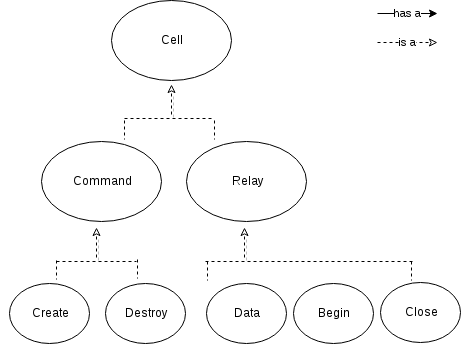

The diagram above was exported from draw.io. Its source (the exported page's mxGraphModel, read from the mxfile embedded in the PNG):
<mxGraphModel dx="876" dy="419" grid="1" gridSize="10" guides="1" tooltips="1" connect="1" arrows="1" fold="1" page="1" pageScale="1" pageWidth="850" pageHeight="1100" background="#ffffff" math="0" shadow="0">
  <root>
    <mxCell id="0" />
    <mxCell id="1" parent="0" />
    <mxCell id="19" value="Cell" style="ellipse;whiteSpace=wrap;html=1;" parent="1" vertex="1">
      <mxGeometry x="119" y="137" width="120" height="80" as="geometry" />
    </mxCell>
    <mxCell id="20" value="Relay" style="ellipse;whiteSpace=wrap;html=1;" parent="1" vertex="1">
      <mxGeometry x="194" y="278" width="120" height="80" as="geometry" />
    </mxCell>
    <mxCell id="22" value="Data" style="ellipse;whiteSpace=wrap;html=1;" parent="1" vertex="1">
      <mxGeometry x="214" y="420" width="80" height="60" as="geometry" />
    </mxCell>
    <mxCell id="23" value="Begin" style="ellipse;whiteSpace=wrap;html=1;" parent="1" vertex="1">
      <mxGeometry x="301" y="420" width="80" height="60" as="geometry" />
    </mxCell>
    <mxCell id="24" value="Close" style="ellipse;whiteSpace=wrap;html=1;" parent="1" vertex="1">
      <mxGeometry x="388" y="419" width="80" height="60" as="geometry" />
    </mxCell>
    <mxCell id="31" value="Command" style="ellipse;whiteSpace=wrap;html=1;" parent="1" vertex="1">
      <mxGeometry x="49" y="278" width="120" height="80" as="geometry" />
    </mxCell>
    <mxCell id="32" value="Create" style="ellipse;whiteSpace=wrap;html=1;" parent="1" vertex="1">
      <mxGeometry x="17" y="420" width="80" height="60" as="geometry" />
    </mxCell>
    <mxCell id="33" value="Destroy" style="ellipse;whiteSpace=wrap;html=1;" parent="1" vertex="1">
      <mxGeometry x="113" y="420" width="80" height="60" as="geometry" />
    </mxCell>
    <mxCell id="44" value="" style="line;html=1;strokeWidth=1;fillColor=none;align=left;verticalAlign=middle;spacingTop=-1;spacingLeft=3;spacingRight=3;rotatable=0;labelPosition=right;points=[];portConstraint=eastwest;dashed=1;" parent="1" vertex="1">
      <mxGeometry x="132" y="251" width="90" height="8" as="geometry" />
    </mxCell>
    <mxCell id="49" value="" style="endArrow=classic;html=1;shadow=1;dashed=1;endFill=0;" parent="1" edge="1">
      <mxGeometry width="50" height="50" relative="1" as="geometry">
        <mxPoint x="179" y="251" as="sourcePoint" />
        <mxPoint x="179" y="221" as="targetPoint" />
      </mxGeometry>
    </mxCell>
    <mxCell id="51" value="" style="line;html=1;strokeWidth=1;fillColor=none;align=left;verticalAlign=middle;spacingTop=-1;spacingLeft=3;spacingRight=3;rotatable=0;labelPosition=right;points=[];portConstraint=eastwest;dashed=1;" parent="1" vertex="1">
      <mxGeometry x="64" y="394" width="80" height="8" as="geometry" />
    </mxCell>
    <mxCell id="52" value="" style="shape=partialRectangle;fontStyle=1;top=0;left=0;bottom=0;html=1;fillColor=none;align=left;verticalAlign=top;spacingLeft=4;spacingRight=4;whiteSpace=wrap;overflow=hidden;rotatable=0;points=[];portConstraint=eastwest;part=1;dashed=1;" parent="1" vertex="1" connectable="0">
      <mxGeometry x="130" y="396" width="15" height="19" as="geometry" />
    </mxCell>
    <mxCell id="53" value="" style="endArrow=classic;html=1;shadow=1;dashed=1;endFill=0;" parent="1" edge="1">
      <mxGeometry x="104" y="364" width="50" height="50" as="geometry">
        <mxPoint x="104" y="394" as="sourcePoint" />
        <mxPoint x="104" y="364" as="targetPoint" />
      </mxGeometry>
    </mxCell>
    <mxCell id="54" value="" style="shape=partialRectangle;fontStyle=1;top=0;left=0;bottom=0;html=1;fillColor=none;align=left;verticalAlign=top;spacingLeft=4;spacingRight=4;whiteSpace=wrap;overflow=hidden;rotatable=0;points=[];portConstraint=eastwest;part=1;dashed=1;" parent="1" vertex="1" connectable="0">
      <mxGeometry x="8" y="397" width="56" height="19" as="geometry" />
    </mxCell>
    <mxCell id="55" value="" style="line;html=1;strokeWidth=1;fillColor=none;align=left;verticalAlign=middle;spacingTop=-1;spacingLeft=3;spacingRight=3;rotatable=0;labelPosition=right;points=[];portConstraint=eastwest;dashed=1;" parent="1" vertex="1">
      <mxGeometry x="213" y="394" width="207" height="8" as="geometry" />
    </mxCell>
    <mxCell id="57" value="" style="endArrow=classic;html=1;shadow=1;dashed=1;endFill=0;" parent="1" edge="1">
      <mxGeometry x="252" y="364" width="50" height="50" as="geometry">
        <mxPoint x="252" y="394" as="sourcePoint" />
        <mxPoint x="252" y="364" as="targetPoint" />
      </mxGeometry>
    </mxCell>
    <mxCell id="58" value="" style="shape=partialRectangle;fontStyle=1;top=0;left=0;bottom=0;html=1;fillColor=none;align=left;verticalAlign=top;spacingLeft=4;spacingRight=4;whiteSpace=wrap;overflow=hidden;rotatable=0;points=[];portConstraint=eastwest;part=1;dashed=1;" parent="1" vertex="1" connectable="0">
      <mxGeometry x="159" y="398" width="56" height="19" as="geometry" />
    </mxCell>
    <mxCell id="59" value="" style="shape=partialRectangle;fontStyle=1;top=0;left=0;bottom=0;html=1;fillColor=none;align=left;verticalAlign=top;spacingLeft=4;spacingRight=4;whiteSpace=wrap;overflow=hidden;rotatable=0;points=[];portConstraint=eastwest;part=1;dashed=1;" parent="1" vertex="1" connectable="0">
      <mxGeometry x="363" y="398" width="56" height="19" as="geometry" />
    </mxCell>
    <mxCell id="81" value="has a" style="endArrow=classic;html=1;shadow=0;entryX=0.03;entryY=0.643;entryPerimeter=0;exitX=1;exitY=0.5;" parent="1" edge="1">
      <mxGeometry x="385" y="150" width="50" height="50" as="geometry">
        <mxPoint x="385" y="150" as="sourcePoint" />
        <mxPoint x="445" y="150" as="targetPoint" />
      </mxGeometry>
    </mxCell>
    <mxCell id="82" value="is a" style="endArrow=classic;html=1;shadow=0;entryX=0.03;entryY=0.643;entryPerimeter=0;exitX=1;exitY=0.5;endFill=0;dashed=1;" parent="1" edge="1">
      <mxGeometry x="385" y="179" width="50" height="50" as="geometry">
        <mxPoint x="385" y="179" as="sourcePoint" />
        <mxPoint x="445" y="179" as="targetPoint" />
      </mxGeometry>
    </mxCell>
    <mxCell id="86" value="" style="shape=partialRectangle;fontStyle=1;top=0;left=0;bottom=0;html=1;fillColor=none;align=left;verticalAlign=top;spacingLeft=4;spacingRight=4;whiteSpace=wrap;overflow=hidden;rotatable=0;points=[];portConstraint=eastwest;part=1;dashed=1;" parent="1" vertex="1" connectable="0">
      <mxGeometry x="166" y="257" width="56" height="19" as="geometry" />
    </mxCell>
    <mxCell id="87" value="" style="shape=partialRectangle;fontStyle=1;top=0;left=0;bottom=0;html=1;fillColor=none;align=left;verticalAlign=top;spacingLeft=4;spacingRight=4;whiteSpace=wrap;overflow=hidden;rotatable=0;points=[];portConstraint=eastwest;part=1;dashed=1;" parent="1" vertex="1" connectable="0">
      <mxGeometry x="76" y="257" width="56" height="19" as="geometry" />
    </mxCell>
  </root>
</mxGraphModel>